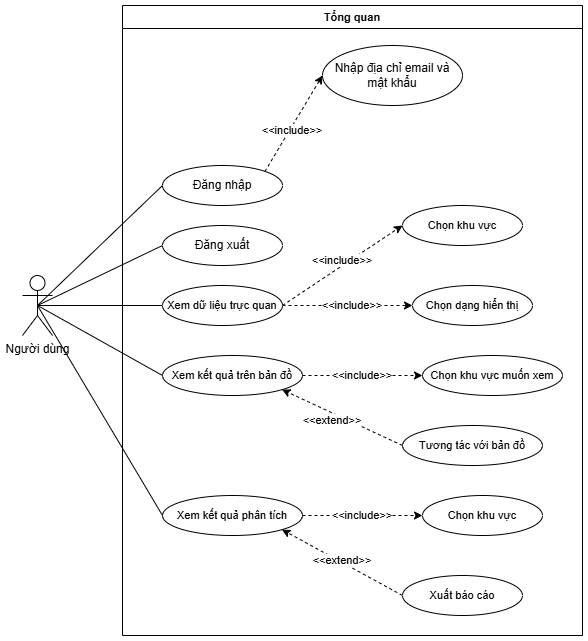

The diagram above was exported from draw.io. Its source (the exported page's mxGraphModel, read from the mxfile embedded in the PNG):
<mxGraphModel dx="872" dy="465" grid="1" gridSize="10" guides="1" tooltips="1" connect="1" arrows="1" fold="1" page="1" pageScale="1" pageWidth="850" pageHeight="1100" background="none" math="0" shadow="0">
  <root>
    <mxCell id="0" />
    <mxCell id="1" parent="0" />
    <mxCell id="9hpHR-pdI3B6ISVbZu7w-6" edge="1" parent="1" source="9hpHR-pdI3B6ISVbZu7w-1" style="rounded=0;orthogonalLoop=1;jettySize=auto;html=1;entryX=0;entryY=0.5;entryDx=0;entryDy=0;endArrow=none;endFill=0;exitX=0.5;exitY=0.5;exitDx=0;exitDy=0;exitPerimeter=0;" target="9hpHR-pdI3B6ISVbZu7w-4">
      <mxGeometry relative="1" as="geometry">
        <mxPoint x="140" y="300" as="sourcePoint" />
      </mxGeometry>
    </mxCell>
    <mxCell id="9hpHR-pdI3B6ISVbZu7w-11" edge="1" parent="1" source="9hpHR-pdI3B6ISVbZu7w-1" style="edgeStyle=none;shape=connector;rounded=0;orthogonalLoop=1;jettySize=auto;html=1;exitX=0.5;exitY=0.5;exitDx=0;exitDy=0;exitPerimeter=0;entryX=0;entryY=0.5;entryDx=0;entryDy=0;strokeColor=default;align=center;verticalAlign=middle;fontFamily=Helvetica;fontSize=11;fontColor=default;labelBackgroundColor=default;endArrow=none;endFill=0;" target="9hpHR-pdI3B6ISVbZu7w-10">
      <mxGeometry relative="1" as="geometry" />
    </mxCell>
    <mxCell id="9hpHR-pdI3B6ISVbZu7w-19" edge="1" parent="1" source="9hpHR-pdI3B6ISVbZu7w-1" style="edgeStyle=none;shape=connector;rounded=0;orthogonalLoop=1;jettySize=auto;html=1;exitX=0.5;exitY=0.5;exitDx=0;exitDy=0;exitPerimeter=0;entryX=0;entryY=0.5;entryDx=0;entryDy=0;strokeColor=default;align=center;verticalAlign=middle;fontFamily=Helvetica;fontSize=11;fontColor=default;labelBackgroundColor=default;endArrow=none;endFill=0;" target="9hpHR-pdI3B6ISVbZu7w-18">
      <mxGeometry relative="1" as="geometry" />
    </mxCell>
    <mxCell id="9hpHR-pdI3B6ISVbZu7w-28" edge="1" parent="1" source="9hpHR-pdI3B6ISVbZu7w-1" style="edgeStyle=none;shape=connector;rounded=0;orthogonalLoop=1;jettySize=auto;html=1;exitX=0.5;exitY=0.5;exitDx=0;exitDy=0;exitPerimeter=0;entryX=0;entryY=0.5;entryDx=0;entryDy=0;strokeColor=default;align=center;verticalAlign=middle;fontFamily=Helvetica;fontSize=11;fontColor=default;labelBackgroundColor=default;endArrow=none;endFill=0;" target="9hpHR-pdI3B6ISVbZu7w-27">
      <mxGeometry relative="1" as="geometry" />
    </mxCell>
    <mxCell id="9hpHR-pdI3B6ISVbZu7w-1" parent="1" style="shape=umlActor;verticalLabelPosition=bottom;verticalAlign=top;html=1;outlineConnect=0;" value="Người dùng" vertex="1">
      <mxGeometry height="60" width="30" x="20" y="330" as="geometry" />
    </mxCell>
    <mxCell id="9hpHR-pdI3B6ISVbZu7w-8" edge="1" parent="1" source="9hpHR-pdI3B6ISVbZu7w-3" style="edgeStyle=none;shape=connector;rounded=0;orthogonalLoop=1;jettySize=auto;html=1;exitX=1;exitY=0;exitDx=0;exitDy=0;entryX=0;entryY=0.5;entryDx=0;entryDy=0;strokeColor=default;align=center;verticalAlign=middle;fontFamily=Helvetica;fontSize=11;fontColor=default;labelBackgroundColor=default;endArrow=classic;endFill=1;dashed=1;" target="9hpHR-pdI3B6ISVbZu7w-5">
      <mxGeometry relative="1" as="geometry" />
    </mxCell>
    <mxCell id="9hpHR-pdI3B6ISVbZu7w-3" parent="1" style="ellipse;whiteSpace=wrap;html=1;" value="Đăng nhập" vertex="1">
      <mxGeometry height="40" width="120" x="160" y="220" as="geometry" />
    </mxCell>
    <mxCell id="9hpHR-pdI3B6ISVbZu7w-4" parent="1" style="ellipse;whiteSpace=wrap;html=1;" value="Đăng xuất" vertex="1">
      <mxGeometry height="40" width="120" x="160" y="280" as="geometry" />
    </mxCell>
    <mxCell id="9hpHR-pdI3B6ISVbZu7w-5" parent="1" style="ellipse;whiteSpace=wrap;html=1;" value="Nhập địa chỉ email và mật khẩu" vertex="1">
      <mxGeometry height="60" width="140" x="320" y="100" as="geometry" />
    </mxCell>
    <mxCell id="9hpHR-pdI3B6ISVbZu7w-7" edge="1" parent="1" source="9hpHR-pdI3B6ISVbZu7w-3" style="edgeStyle=none;shape=connector;rounded=0;orthogonalLoop=1;jettySize=auto;html=1;exitX=0;exitY=0.5;exitDx=0;exitDy=0;entryX=0.5;entryY=0.5;entryDx=0;entryDy=0;entryPerimeter=0;strokeColor=default;align=center;verticalAlign=middle;fontFamily=Helvetica;fontSize=11;fontColor=default;labelBackgroundColor=default;endArrow=none;endFill=0;" target="9hpHR-pdI3B6ISVbZu7w-1">
      <mxGeometry relative="1" as="geometry" />
    </mxCell>
    <mxCell id="9hpHR-pdI3B6ISVbZu7w-9" parent="1" style="text;html=1;whiteSpace=wrap;strokeColor=none;fillColor=none;align=center;verticalAlign=middle;rounded=0;fontFamily=Helvetica;fontSize=11;fontColor=default;labelBackgroundColor=default;" value="&amp;lt;&amp;lt;include&amp;gt;&amp;gt;" vertex="1">
      <mxGeometry height="30" width="60" x="260" y="170" as="geometry" />
    </mxCell>
    <mxCell id="9hpHR-pdI3B6ISVbZu7w-14" edge="1" parent="1" source="9hpHR-pdI3B6ISVbZu7w-10" style="edgeStyle=none;shape=connector;rounded=0;orthogonalLoop=1;jettySize=auto;html=1;exitX=1;exitY=0.5;exitDx=0;exitDy=0;entryX=0;entryY=0.5;entryDx=0;entryDy=0;strokeColor=default;align=center;verticalAlign=middle;fontFamily=Helvetica;fontSize=11;fontColor=default;labelBackgroundColor=default;endArrow=classic;endFill=1;dashed=1;" target="9hpHR-pdI3B6ISVbZu7w-12">
      <mxGeometry relative="1" as="geometry" />
    </mxCell>
    <mxCell id="9hpHR-pdI3B6ISVbZu7w-15" edge="1" parent="1" source="9hpHR-pdI3B6ISVbZu7w-10" style="edgeStyle=none;shape=connector;rounded=0;orthogonalLoop=1;jettySize=auto;html=1;exitX=1;exitY=0.5;exitDx=0;exitDy=0;entryX=0;entryY=0.5;entryDx=0;entryDy=0;strokeColor=default;align=center;verticalAlign=middle;fontFamily=Helvetica;fontSize=11;fontColor=default;labelBackgroundColor=default;endArrow=classic;endFill=1;dashed=1;" target="9hpHR-pdI3B6ISVbZu7w-13">
      <mxGeometry relative="1" as="geometry" />
    </mxCell>
    <mxCell id="9hpHR-pdI3B6ISVbZu7w-10" parent="1" style="ellipse;whiteSpace=wrap;html=1;fontFamily=Helvetica;fontSize=11;fontColor=default;labelBackgroundColor=default;" value="Xem dữ liệu trực quan" vertex="1">
      <mxGeometry height="40" width="120" x="160" y="340" as="geometry" />
    </mxCell>
    <mxCell id="9hpHR-pdI3B6ISVbZu7w-12" parent="1" style="ellipse;whiteSpace=wrap;html=1;fontFamily=Helvetica;fontSize=11;fontColor=default;labelBackgroundColor=default;" value="Chọn khu vực" vertex="1">
      <mxGeometry height="40" width="120" x="400" y="260" as="geometry" />
    </mxCell>
    <mxCell id="9hpHR-pdI3B6ISVbZu7w-13" parent="1" style="ellipse;whiteSpace=wrap;html=1;fontFamily=Helvetica;fontSize=11;fontColor=default;labelBackgroundColor=default;" value="Chọn dạng hiển thị" vertex="1">
      <mxGeometry height="40" width="120" x="410" y="340" as="geometry" />
    </mxCell>
    <mxCell id="9hpHR-pdI3B6ISVbZu7w-16" parent="1" style="text;html=1;whiteSpace=wrap;strokeColor=none;fillColor=none;align=center;verticalAlign=middle;rounded=0;fontFamily=Helvetica;fontSize=11;fontColor=default;labelBackgroundColor=default;" value="&amp;lt;&amp;lt;include&amp;gt;&amp;gt;" vertex="1">
      <mxGeometry height="30" width="60" x="310" y="300" as="geometry" />
    </mxCell>
    <mxCell id="9hpHR-pdI3B6ISVbZu7w-17" parent="1" style="text;html=1;whiteSpace=wrap;strokeColor=none;fillColor=none;align=center;verticalAlign=middle;rounded=0;fontFamily=Helvetica;fontSize=11;fontColor=default;labelBackgroundColor=default;" value="&amp;lt;&amp;lt;include&amp;gt;&amp;gt;" vertex="1">
      <mxGeometry height="30" width="60" x="320" y="345" as="geometry" />
    </mxCell>
    <mxCell id="9hpHR-pdI3B6ISVbZu7w-21" edge="1" parent="1" source="9hpHR-pdI3B6ISVbZu7w-18" style="edgeStyle=none;shape=connector;rounded=0;orthogonalLoop=1;jettySize=auto;html=1;exitX=1;exitY=0.5;exitDx=0;exitDy=0;entryX=0;entryY=0.5;entryDx=0;entryDy=0;strokeColor=default;align=center;verticalAlign=middle;fontFamily=Helvetica;fontSize=11;fontColor=default;labelBackgroundColor=default;endArrow=classic;endFill=1;dashed=1;" target="9hpHR-pdI3B6ISVbZu7w-20">
      <mxGeometry relative="1" as="geometry" />
    </mxCell>
    <mxCell id="9hpHR-pdI3B6ISVbZu7w-18" parent="1" style="ellipse;whiteSpace=wrap;html=1;fontFamily=Helvetica;fontSize=11;fontColor=default;labelBackgroundColor=default;" value="Xem kết quả trên bản đồ" vertex="1">
      <mxGeometry height="40" width="140" x="160" y="410" as="geometry" />
    </mxCell>
    <mxCell id="9hpHR-pdI3B6ISVbZu7w-20" parent="1" style="ellipse;whiteSpace=wrap;html=1;fontFamily=Helvetica;fontSize=11;fontColor=default;labelBackgroundColor=default;" value="Chọn khu vực muốn xem" vertex="1">
      <mxGeometry height="40" width="140" x="420" y="410" as="geometry" />
    </mxCell>
    <mxCell id="9hpHR-pdI3B6ISVbZu7w-22" parent="1" style="text;html=1;whiteSpace=wrap;strokeColor=none;fillColor=none;align=center;verticalAlign=middle;rounded=0;fontFamily=Helvetica;fontSize=11;fontColor=default;labelBackgroundColor=default;" value="&amp;lt;&amp;lt;include&amp;gt;&amp;gt;" vertex="1">
      <mxGeometry height="30" width="60" x="330" y="415" as="geometry" />
    </mxCell>
    <mxCell id="9hpHR-pdI3B6ISVbZu7w-25" edge="1" parent="1" source="9hpHR-pdI3B6ISVbZu7w-24" style="edgeStyle=none;shape=connector;rounded=0;orthogonalLoop=1;jettySize=auto;html=1;exitX=0;exitY=0.5;exitDx=0;exitDy=0;strokeColor=default;align=center;verticalAlign=middle;fontFamily=Helvetica;fontSize=11;fontColor=default;labelBackgroundColor=default;endArrow=classic;endFill=1;dashed=1;entryX=1;entryY=1;entryDx=0;entryDy=0;" target="9hpHR-pdI3B6ISVbZu7w-18">
      <mxGeometry relative="1" as="geometry">
        <mxPoint x="310" y="460" as="targetPoint" />
      </mxGeometry>
    </mxCell>
    <mxCell id="9hpHR-pdI3B6ISVbZu7w-24" parent="1" style="ellipse;whiteSpace=wrap;html=1;fontFamily=Helvetica;fontSize=11;fontColor=default;labelBackgroundColor=default;" value="Tương tác với bản đồ" vertex="1">
      <mxGeometry height="40" width="140" x="400" y="480" as="geometry" />
    </mxCell>
    <mxCell id="9hpHR-pdI3B6ISVbZu7w-26" parent="1" style="text;html=1;whiteSpace=wrap;strokeColor=none;fillColor=none;align=center;verticalAlign=middle;rounded=0;fontFamily=Helvetica;fontSize=11;fontColor=default;labelBackgroundColor=default;" value="&amp;lt;&amp;lt;extend&amp;gt;&amp;gt;" vertex="1">
      <mxGeometry height="30" width="60" x="300" y="460" as="geometry" />
    </mxCell>
    <mxCell id="9hpHR-pdI3B6ISVbZu7w-31" edge="1" parent="1" source="9hpHR-pdI3B6ISVbZu7w-27" style="edgeStyle=none;shape=connector;rounded=0;orthogonalLoop=1;jettySize=auto;html=1;exitX=1;exitY=0.5;exitDx=0;exitDy=0;entryX=0;entryY=0.5;entryDx=0;entryDy=0;strokeColor=default;align=center;verticalAlign=middle;fontFamily=Helvetica;fontSize=11;fontColor=default;labelBackgroundColor=default;endArrow=classic;endFill=1;dashed=1;" target="9hpHR-pdI3B6ISVbZu7w-29">
      <mxGeometry relative="1" as="geometry" />
    </mxCell>
    <mxCell id="9hpHR-pdI3B6ISVbZu7w-27" parent="1" style="ellipse;whiteSpace=wrap;html=1;fontFamily=Helvetica;fontSize=11;fontColor=default;labelBackgroundColor=default;" value="Xem kết quả phân tích" vertex="1">
      <mxGeometry height="40" width="140" x="160" y="550" as="geometry" />
    </mxCell>
    <mxCell id="9hpHR-pdI3B6ISVbZu7w-29" parent="1" style="ellipse;whiteSpace=wrap;html=1;fontFamily=Helvetica;fontSize=11;fontColor=default;labelBackgroundColor=default;" value="Chọn khu vực" vertex="1">
      <mxGeometry height="40" width="120" x="420" y="550" as="geometry" />
    </mxCell>
    <mxCell id="9hpHR-pdI3B6ISVbZu7w-33" edge="1" parent="1" source="9hpHR-pdI3B6ISVbZu7w-30" style="edgeStyle=none;shape=connector;rounded=0;orthogonalLoop=1;jettySize=auto;html=1;exitX=0;exitY=0.5;exitDx=0;exitDy=0;entryX=1;entryY=1;entryDx=0;entryDy=0;strokeColor=default;align=center;verticalAlign=middle;fontFamily=Helvetica;fontSize=11;fontColor=default;labelBackgroundColor=default;endArrow=classic;endFill=1;startArrow=none;startFill=0;dashed=1;" target="9hpHR-pdI3B6ISVbZu7w-27">
      <mxGeometry relative="1" as="geometry" />
    </mxCell>
    <mxCell id="9hpHR-pdI3B6ISVbZu7w-30" parent="1" style="ellipse;whiteSpace=wrap;html=1;fontFamily=Helvetica;fontSize=11;fontColor=default;labelBackgroundColor=default;" value="Xuất báo cáo" vertex="1">
      <mxGeometry height="40" width="120" x="400" y="630" as="geometry" />
    </mxCell>
    <mxCell id="9hpHR-pdI3B6ISVbZu7w-32" parent="1" style="text;html=1;whiteSpace=wrap;strokeColor=none;fillColor=none;align=center;verticalAlign=middle;rounded=0;fontFamily=Helvetica;fontSize=11;fontColor=default;labelBackgroundColor=default;" value="&amp;lt;&amp;lt;include&amp;gt;&amp;gt;" vertex="1">
      <mxGeometry height="30" width="60" x="330" y="555" as="geometry" />
    </mxCell>
    <mxCell id="9hpHR-pdI3B6ISVbZu7w-34" parent="1" style="text;html=1;whiteSpace=wrap;strokeColor=none;fillColor=none;align=center;verticalAlign=middle;rounded=0;fontFamily=Helvetica;fontSize=11;fontColor=default;labelBackgroundColor=default;" value="&amp;lt;&amp;lt;extend&amp;gt;&amp;gt;" vertex="1">
      <mxGeometry height="30" width="60" x="310" y="600" as="geometry" />
    </mxCell>
    <mxCell id="HLpJOnNYLESvWZjx96Rd-1" parent="1" style="swimlane;whiteSpace=wrap;html=1;fontFamily=Helvetica;fontSize=11;fontColor=default;labelBackgroundColor=default;" value="Tổng quan" vertex="1">
      <mxGeometry height="630" width="460" x="120" y="60" as="geometry" />
    </mxCell>
  </root>
</mxGraphModel>